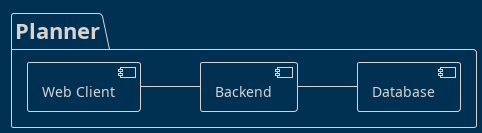

The diagram above was rendered by PlantUML. Its source (embedded in the PNG):
@startuml Component Diagram
!theme blueprint
left to right direction

package Planner {
    [Web Client] as wc
    [Backend] as b
    [Database] as db
}

wc -- b
b -- db

@enduml